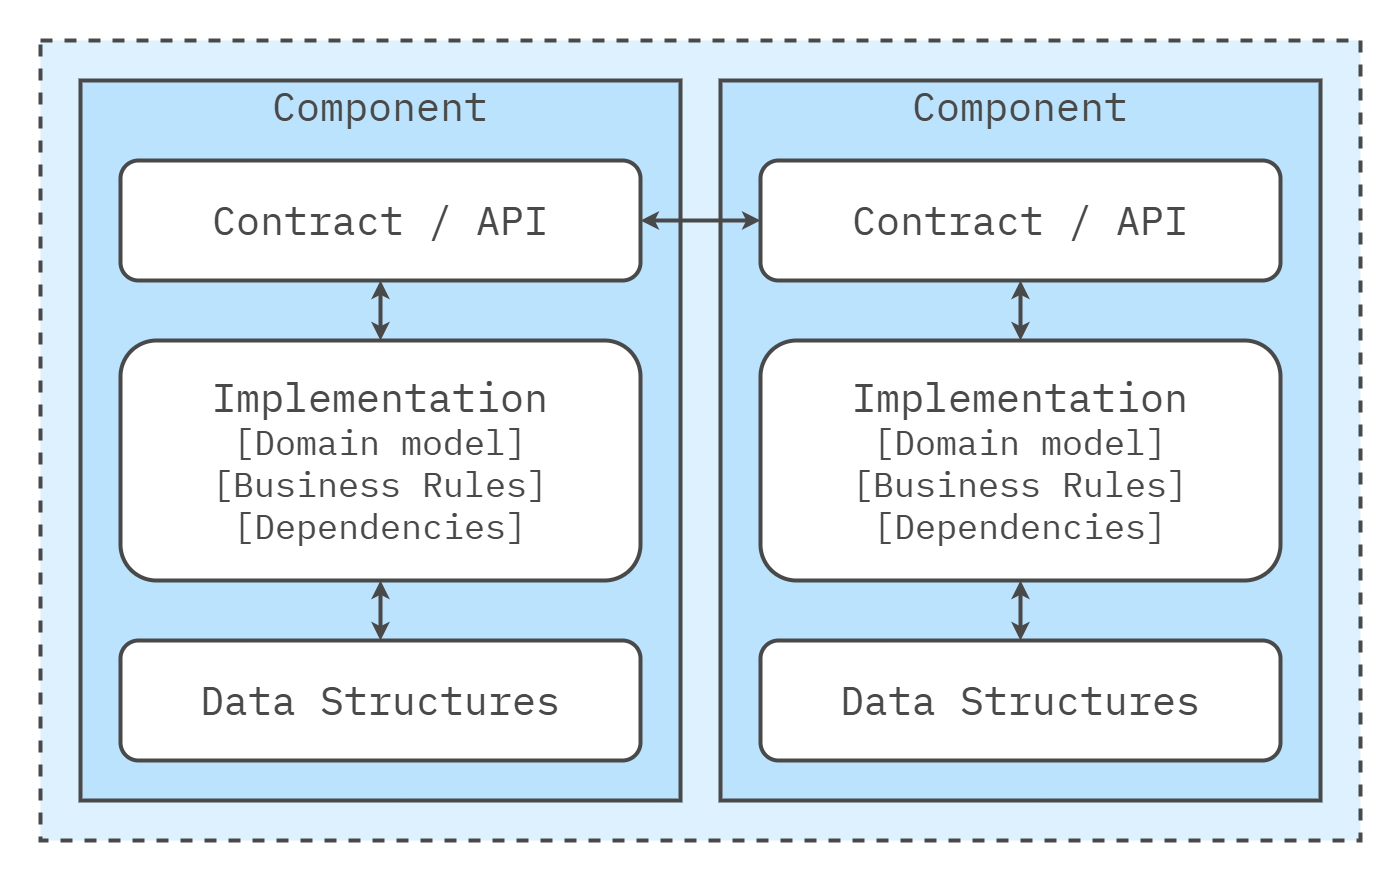

The diagram above was exported from draw.io. Its source (the exported page's mxGraphModel, read from the mxfile embedded in the PNG):
<mxGraphModel dx="3998" dy="2203" grid="1" gridSize="10" guides="1" tooltips="1" connect="1" arrows="1" fold="1" page="1" pageScale="1" pageWidth="1600" pageHeight="840" math="0" shadow="0">
  <root>
    <mxCell id="0" />
    <mxCell id="1" parent="0" />
    <mxCell id="Az0bFYg64EQcbs3Bumrs-12" value="" style="rounded=0;whiteSpace=wrap;html=1;strokeColor=none;strokeWidth=4;align=center;verticalAlign=middle;fontFamily=IBM Plex Sans;fontSource=https%3A%2F%2Ffonts.googleapis.com%2Fcss%3Ffamily%3DIBM%2BPlex%2BSans;fontSize=64;fontColor=#494949;fillColor=none;movable=1;resizable=1;rotatable=1;deletable=1;editable=1;locked=0;connectable=1;" parent="1" vertex="1">
      <mxGeometry x="-360" y="-200" width="1400" height="880" as="geometry" />
    </mxCell>
    <mxCell id="248" value="" style="rounded=0;whiteSpace=wrap;html=1;fillColor=#DDF1FE;strokeColor=#494949;strokeWidth=4;perimeterSpacing=1;dashed=1;movable=1;resizable=1;rotatable=1;deletable=1;editable=1;locked=0;connectable=1;verticalAlign=top;fontSize=40;fontFamily=IBM Plex Sans;fontSource=https%3A%2F%2Ffonts.googleapis.com%2Fcss%3Ffamily%3DIBM%2BPlex%2BSans;fontColor=#494949;" parent="1" vertex="1">
      <mxGeometry x="-320" y="-160" width="1320" height="800" as="geometry" />
    </mxCell>
    <mxCell id="274" value="&lt;span style=&quot;font-size: 40px;&quot;&gt;Component&lt;/span&gt;" style="rounded=0;whiteSpace=wrap;html=1;fillColor=#BBE3FE;strokeColor=#494949;strokeWidth=4;verticalAlign=top;labelPosition=center;verticalLabelPosition=middle;align=center;spacing=0;spacingTop=-3;fontFamily=IBM Plex Mono;fontSize=24;fontSource=https%3A%2F%2Ffonts.googleapis.com%2Fcss%3Ffamily%3DIBM%2BPlex%2BMono;fontStyle=0;fontColor=#494949;" parent="1" vertex="1">
      <mxGeometry x="-280" y="-120" width="600" height="720" as="geometry" />
    </mxCell>
    <mxCell id="322" style="edgeStyle=none;html=1;exitX=0.5;exitY=1;exitDx=0;exitDy=0;entryX=0.5;entryY=0;entryDx=0;entryDy=0;startArrow=classic;startFill=1;strokeWidth=4;strokeColor=#494949;" edge="1" parent="1" source="294" target="320">
      <mxGeometry relative="1" as="geometry" />
    </mxCell>
    <mxCell id="294" value="&lt;span style=&quot;font-size: 40px;&quot;&gt;Contract / API&lt;/span&gt;" style="rounded=1;whiteSpace=wrap;html=1;fillColor=#FFFFFF;strokeColor=#494949;strokeWidth=4;verticalAlign=middle;labelPosition=center;verticalLabelPosition=middle;align=center;spacing=0;spacingTop=-3;fontFamily=IBM Plex Mono;fontSize=24;fontSource=https%3A%2F%2Ffonts.googleapis.com%2Fcss%3Ffamily%3DIBM%2BPlex%2BMono;fontStyle=0;fontColor=#494949;" parent="1" vertex="1">
      <mxGeometry x="-240" y="-40" width="520" height="120" as="geometry" />
    </mxCell>
    <mxCell id="296" value="&lt;span style=&quot;font-size: 40px;&quot;&gt;Component&lt;/span&gt;" style="rounded=0;whiteSpace=wrap;html=1;fillColor=#BBE3FE;strokeColor=#494949;strokeWidth=4;verticalAlign=top;labelPosition=center;verticalLabelPosition=middle;align=center;spacing=0;spacingTop=-3;fontFamily=IBM Plex Mono;fontSize=24;fontSource=https%3A%2F%2Ffonts.googleapis.com%2Fcss%3Ffamily%3DIBM%2BPlex%2BMono;fontStyle=0;fontColor=#494949;" parent="1" vertex="1">
      <mxGeometry x="360" y="-120" width="600" height="720" as="geometry" />
    </mxCell>
    <mxCell id="323" style="edgeStyle=none;shape=connector;rounded=1;html=1;exitX=0.5;exitY=1;exitDx=0;exitDy=0;strokeColor=#494949;strokeWidth=4;align=center;verticalAlign=middle;fontFamily=Helvetica;fontSize=11;fontColor=default;labelBackgroundColor=default;startArrow=classic;startFill=1;endArrow=classic;" edge="1" parent="1" source="320" target="321">
      <mxGeometry relative="1" as="geometry" />
    </mxCell>
    <mxCell id="320" value="&lt;span style=&quot;font-size: 40px;&quot;&gt;Implementation&lt;/span&gt;&lt;div&gt;&lt;font style=&quot;font-size: 35px;&quot;&gt;[Domain model]&lt;br&gt;[Business Rules] [Dependencies]&lt;/font&gt;&lt;/div&gt;" style="rounded=1;whiteSpace=wrap;html=1;fillColor=#FFFFFF;strokeColor=#494949;strokeWidth=4;verticalAlign=middle;labelPosition=center;verticalLabelPosition=middle;align=center;spacing=0;spacingTop=-3;fontFamily=IBM Plex Mono;fontSize=24;fontSource=https%3A%2F%2Ffonts.googleapis.com%2Fcss%3Ffamily%3DIBM%2BPlex%2BMono;fontStyle=0;fontColor=#494949;" vertex="1" parent="1">
      <mxGeometry x="-240" y="140" width="520" height="240" as="geometry" />
    </mxCell>
    <mxCell id="321" value="&lt;span style=&quot;font-size: 40px;&quot;&gt;Data Structures&lt;/span&gt;" style="rounded=1;whiteSpace=wrap;html=1;fillColor=#FFFFFF;strokeColor=#494949;strokeWidth=4;verticalAlign=middle;labelPosition=center;verticalLabelPosition=middle;align=center;spacing=0;spacingTop=-3;fontFamily=IBM Plex Mono;fontSize=24;fontSource=https%3A%2F%2Ffonts.googleapis.com%2Fcss%3Ffamily%3DIBM%2BPlex%2BMono;fontStyle=0;fontColor=#494949;" vertex="1" parent="1">
      <mxGeometry x="-240" y="440" width="520" height="120" as="geometry" />
    </mxCell>
    <mxCell id="324" style="edgeStyle=none;html=1;exitX=0.5;exitY=1;exitDx=0;exitDy=0;entryX=0.5;entryY=0;entryDx=0;entryDy=0;startArrow=classic;startFill=1;strokeWidth=4;strokeColor=#494949;" edge="1" parent="1" source="325" target="327">
      <mxGeometry relative="1" as="geometry" />
    </mxCell>
    <mxCell id="325" value="&lt;span style=&quot;font-size: 40px;&quot;&gt;Contract / API&lt;/span&gt;" style="rounded=1;whiteSpace=wrap;html=1;fillColor=#FFFFFF;strokeColor=#494949;strokeWidth=4;verticalAlign=middle;labelPosition=center;verticalLabelPosition=middle;align=center;spacing=0;spacingTop=-3;fontFamily=IBM Plex Mono;fontSize=24;fontSource=https%3A%2F%2Ffonts.googleapis.com%2Fcss%3Ffamily%3DIBM%2BPlex%2BMono;fontStyle=0;fontColor=#494949;" vertex="1" parent="1">
      <mxGeometry x="400" y="-40" width="520" height="120" as="geometry" />
    </mxCell>
    <mxCell id="326" style="edgeStyle=none;shape=connector;rounded=1;html=1;exitX=0.5;exitY=1;exitDx=0;exitDy=0;strokeColor=#494949;strokeWidth=4;align=center;verticalAlign=middle;fontFamily=Helvetica;fontSize=11;fontColor=default;labelBackgroundColor=default;startArrow=classic;startFill=1;endArrow=classic;" edge="1" parent="1" source="327" target="328">
      <mxGeometry relative="1" as="geometry" />
    </mxCell>
    <mxCell id="327" value="&lt;span style=&quot;font-size: 40px;&quot;&gt;Implementation&lt;/span&gt;&lt;div&gt;&lt;font style=&quot;font-size: 35px;&quot;&gt;[Domain model]&lt;br&gt;[Business Rules] [Dependencies]&lt;/font&gt;&lt;/div&gt;" style="rounded=1;whiteSpace=wrap;html=1;fillColor=#FFFFFF;strokeColor=#494949;strokeWidth=4;verticalAlign=middle;labelPosition=center;verticalLabelPosition=middle;align=center;spacing=0;spacingTop=-3;fontFamily=IBM Plex Mono;fontSize=24;fontSource=https%3A%2F%2Ffonts.googleapis.com%2Fcss%3Ffamily%3DIBM%2BPlex%2BMono;fontStyle=0;fontColor=#494949;" vertex="1" parent="1">
      <mxGeometry x="400" y="140" width="520" height="240" as="geometry" />
    </mxCell>
    <mxCell id="328" value="&lt;span style=&quot;font-size: 40px;&quot;&gt;Data Structures&lt;/span&gt;" style="rounded=1;whiteSpace=wrap;html=1;fillColor=#FFFFFF;strokeColor=#494949;strokeWidth=4;verticalAlign=middle;labelPosition=center;verticalLabelPosition=middle;align=center;spacing=0;spacingTop=-3;fontFamily=IBM Plex Mono;fontSize=24;fontSource=https%3A%2F%2Ffonts.googleapis.com%2Fcss%3Ffamily%3DIBM%2BPlex%2BMono;fontStyle=0;fontColor=#494949;" vertex="1" parent="1">
      <mxGeometry x="400" y="440" width="520" height="120" as="geometry" />
    </mxCell>
    <mxCell id="329" style="edgeStyle=none;html=1;exitX=0;exitY=0.5;exitDx=0;exitDy=0;entryX=1;entryY=0.5;entryDx=0;entryDy=0;startArrow=classic;startFill=1;strokeWidth=4;strokeColor=#494949;" edge="1" parent="1" source="325" target="294">
      <mxGeometry relative="1" as="geometry">
        <mxPoint x="30" y="90" as="sourcePoint" />
        <mxPoint x="30" y="150" as="targetPoint" />
      </mxGeometry>
    </mxCell>
  </root>
</mxGraphModel>